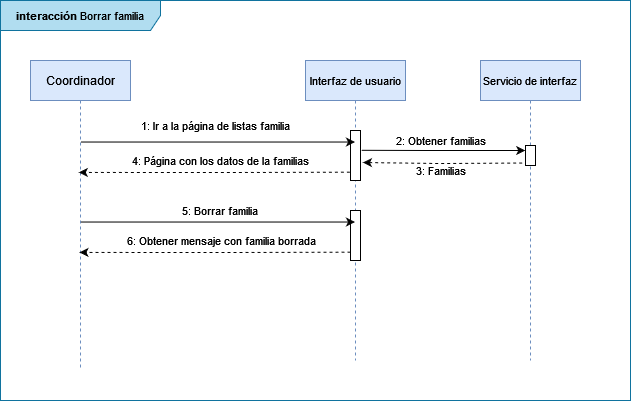

The diagram above was exported from draw.io. Its source (the exported page's mxGraphModel, read from the mxfile embedded in the PNG):
<mxGraphModel dx="813" dy="446" grid="1" gridSize="10" guides="1" tooltips="1" connect="1" arrows="1" fold="1" page="1" pageScale="1" pageWidth="850" pageHeight="1100" math="0" shadow="0">
  <root>
    <mxCell id="0" />
    <mxCell id="1" parent="0" />
    <mxCell id="3nuBFxr9cyL0pnOWT2aG-1" value="Coordinador" style="shape=umlLifeline;perimeter=lifelinePerimeter;container=1;collapsible=0;recursiveResize=0;rounded=0;shadow=0;strokeWidth=1;fillColor=#dae8fc;strokeColor=#6c8ebf;" parent="1" vertex="1">
      <mxGeometry x="50" y="80" width="100" height="310" as="geometry" />
    </mxCell>
    <mxCell id="3nuBFxr9cyL0pnOWT2aG-5" value="Interfaz de usuario" style="shape=umlLifeline;perimeter=lifelinePerimeter;container=1;collapsible=0;recursiveResize=0;rounded=0;shadow=0;strokeWidth=1;fontSize=11;fillColor=#dae8fc;strokeColor=#6c8ebf;" parent="1" vertex="1">
      <mxGeometry x="325" y="80" width="100" height="300" as="geometry" />
    </mxCell>
    <mxCell id="fScgSht1iu77TljdElkJ-5" value="" style="points=[];perimeter=orthogonalPerimeter;rounded=0;shadow=0;strokeWidth=1;" vertex="1" parent="3nuBFxr9cyL0pnOWT2aG-5">
      <mxGeometry x="45" y="70" width="10" height="50" as="geometry" />
    </mxCell>
    <mxCell id="fScgSht1iu77TljdElkJ-52" value="" style="points=[];perimeter=orthogonalPerimeter;rounded=0;shadow=0;strokeWidth=1;" vertex="1" parent="3nuBFxr9cyL0pnOWT2aG-5">
      <mxGeometry x="45" y="150" width="10" height="50" as="geometry" />
    </mxCell>
    <mxCell id="fScgSht1iu77TljdElkJ-1" value="Servicio de interfaz" style="shape=umlLifeline;perimeter=lifelinePerimeter;container=1;collapsible=0;recursiveResize=0;rounded=0;shadow=0;strokeWidth=1;fontSize=11;fillColor=#dae8fc;strokeColor=#6c8ebf;" vertex="1" parent="1">
      <mxGeometry x="500" y="80" width="100" height="300" as="geometry" />
    </mxCell>
    <mxCell id="fScgSht1iu77TljdElkJ-9" value="" style="points=[];perimeter=orthogonalPerimeter;rounded=0;shadow=0;strokeWidth=1;" vertex="1" parent="fScgSht1iu77TljdElkJ-1">
      <mxGeometry x="45" y="85" width="10" height="20" as="geometry" />
    </mxCell>
    <mxCell id="fScgSht1iu77TljdElkJ-3" value="" style="endArrow=classic;html=1;rounded=0;fontSize=11;exitX=0.5;exitY=0.263;exitDx=0;exitDy=0;exitPerimeter=0;" edge="1" parent="1" source="3nuBFxr9cyL0pnOWT2aG-1" target="3nuBFxr9cyL0pnOWT2aG-5">
      <mxGeometry width="50" height="50" relative="1" as="geometry">
        <mxPoint x="170" y="160" as="sourcePoint" />
        <mxPoint x="450" y="370" as="targetPoint" />
      </mxGeometry>
    </mxCell>
    <mxCell id="fScgSht1iu77TljdElkJ-4" value="1: Ir a la página de listas familia" style="text;html=1;strokeColor=none;fillColor=none;align=center;verticalAlign=middle;whiteSpace=wrap;rounded=0;fontSize=11;" vertex="1" parent="1">
      <mxGeometry x="100" y="130" width="270" height="30" as="geometry" />
    </mxCell>
    <mxCell id="fScgSht1iu77TljdElkJ-8" value="" style="endArrow=classic;html=1;rounded=0;fontSize=11;dashed=1;exitX=-0.333;exitY=0.875;exitDx=0;exitDy=0;exitPerimeter=0;entryX=1.245;entryY=0.64;entryDx=0;entryDy=0;entryPerimeter=0;" edge="1" parent="1" source="fScgSht1iu77TljdElkJ-9" target="fScgSht1iu77TljdElkJ-5">
      <mxGeometry width="50" height="50" relative="1" as="geometry">
        <mxPoint x="490" y="360" as="sourcePoint" />
        <mxPoint x="390" y="183" as="targetPoint" />
        <Array as="points">
          <mxPoint x="460" y="183" />
        </Array>
      </mxGeometry>
    </mxCell>
    <mxCell id="fScgSht1iu77TljdElkJ-12" value="2: Obtener familias" style="text;html=1;align=center;verticalAlign=middle;resizable=0;points=[];autosize=1;strokeColor=none;fillColor=none;fontSize=11;" vertex="1" parent="1">
      <mxGeometry x="405" y="150" width="110" height="20" as="geometry" />
    </mxCell>
    <mxCell id="fScgSht1iu77TljdElkJ-13" value="3: Familias" style="text;html=1;align=center;verticalAlign=middle;resizable=0;points=[];autosize=1;strokeColor=none;fillColor=none;fontSize=11;" vertex="1" parent="1">
      <mxGeometry x="425" y="180" width="70" height="20" as="geometry" />
    </mxCell>
    <mxCell id="fScgSht1iu77TljdElkJ-14" value="" style="endArrow=classic;html=1;rounded=0;fontSize=11;entryX=0.483;entryY=0.361;entryDx=0;entryDy=0;entryPerimeter=0;dashed=1;exitX=-0.066;exitY=0.833;exitDx=0;exitDy=0;exitPerimeter=0;" edge="1" parent="1" source="fScgSht1iu77TljdElkJ-5" target="3nuBFxr9cyL0pnOWT2aG-1">
      <mxGeometry width="50" height="50" relative="1" as="geometry">
        <mxPoint x="375" y="188" as="sourcePoint" />
        <mxPoint x="364.5000000000002" y="229.5800000000001" as="targetPoint" />
        <Array as="points">
          <mxPoint x="240" y="192" />
        </Array>
      </mxGeometry>
    </mxCell>
    <mxCell id="fScgSht1iu77TljdElkJ-15" value="4: Página con los datos de la familias" style="text;html=1;align=center;verticalAlign=middle;resizable=0;points=[];autosize=1;strokeColor=none;fillColor=none;fontSize=11;" vertex="1" parent="1">
      <mxGeometry x="145" y="170" width="190" height="20" as="geometry" />
    </mxCell>
    <mxCell id="fScgSht1iu77TljdElkJ-16" value="&lt;b&gt;interacción &lt;/b&gt;Borrar familia" style="shape=umlFrame;whiteSpace=wrap;html=1;fontSize=11;width=160;height=30;fillColor=#b1ddf0;strokeColor=#10739e;" vertex="1" parent="1">
      <mxGeometry x="20" y="20" width="630" height="400" as="geometry" />
    </mxCell>
    <mxCell id="fScgSht1iu77TljdElkJ-49" value="" style="endArrow=classic;html=1;rounded=0;fontSize=11;exitX=0.5;exitY=0.263;exitDx=0;exitDy=0;exitPerimeter=0;" edge="1" parent="1">
      <mxGeometry width="50" height="50" relative="1" as="geometry">
        <mxPoint x="100" y="241.5300000000001" as="sourcePoint" />
        <mxPoint x="374.5000000000002" y="241.5300000000001" as="targetPoint" />
      </mxGeometry>
    </mxCell>
    <mxCell id="fScgSht1iu77TljdElkJ-54" value="5: Borrar familia" style="text;html=1;strokeColor=none;fillColor=none;align=center;verticalAlign=middle;whiteSpace=wrap;rounded=0;fontSize=11;" vertex="1" parent="1">
      <mxGeometry x="105" y="215" width="270" height="30" as="geometry" />
    </mxCell>
    <mxCell id="fScgSht1iu77TljdElkJ-60" value="" style="endArrow=classic;html=1;rounded=0;fontSize=11;entryX=0.483;entryY=0.361;entryDx=0;entryDy=0;entryPerimeter=0;dashed=1;exitX=-0.066;exitY=0.833;exitDx=0;exitDy=0;exitPerimeter=0;" edge="1" parent="1">
      <mxGeometry width="50" height="50" relative="1" as="geometry">
        <mxPoint x="370" y="271.65" as="sourcePoint" />
        <mxPoint x="98.96000000000001" y="271.90999999999997" as="targetPoint" />
        <Array as="points">
          <mxPoint x="240.66" y="272" />
        </Array>
      </mxGeometry>
    </mxCell>
    <mxCell id="fScgSht1iu77TljdElkJ-61" value="6: Obtener mensaje con familia borrada" style="text;html=1;align=center;verticalAlign=middle;resizable=0;points=[];autosize=1;strokeColor=none;fillColor=none;fontSize=11;" vertex="1" parent="1">
      <mxGeometry x="140.66" y="250" width="200" height="20" as="geometry" />
    </mxCell>
    <mxCell id="fScgSht1iu77TljdElkJ-69" value="" style="endArrow=classic;html=1;rounded=0;fontSize=11;exitX=1.104;exitY=0.396;exitDx=0;exitDy=0;exitPerimeter=0;" edge="1" parent="1" source="fScgSht1iu77TljdElkJ-5">
      <mxGeometry width="50" height="50" relative="1" as="geometry">
        <mxPoint x="400" y="170" as="sourcePoint" />
        <mxPoint x="544.7499999999999" y="170" as="targetPoint" />
        <Array as="points">
          <mxPoint x="445.25" y="170" />
          <mxPoint x="485.25" y="170" />
        </Array>
      </mxGeometry>
    </mxCell>
  </root>
</mxGraphModel>